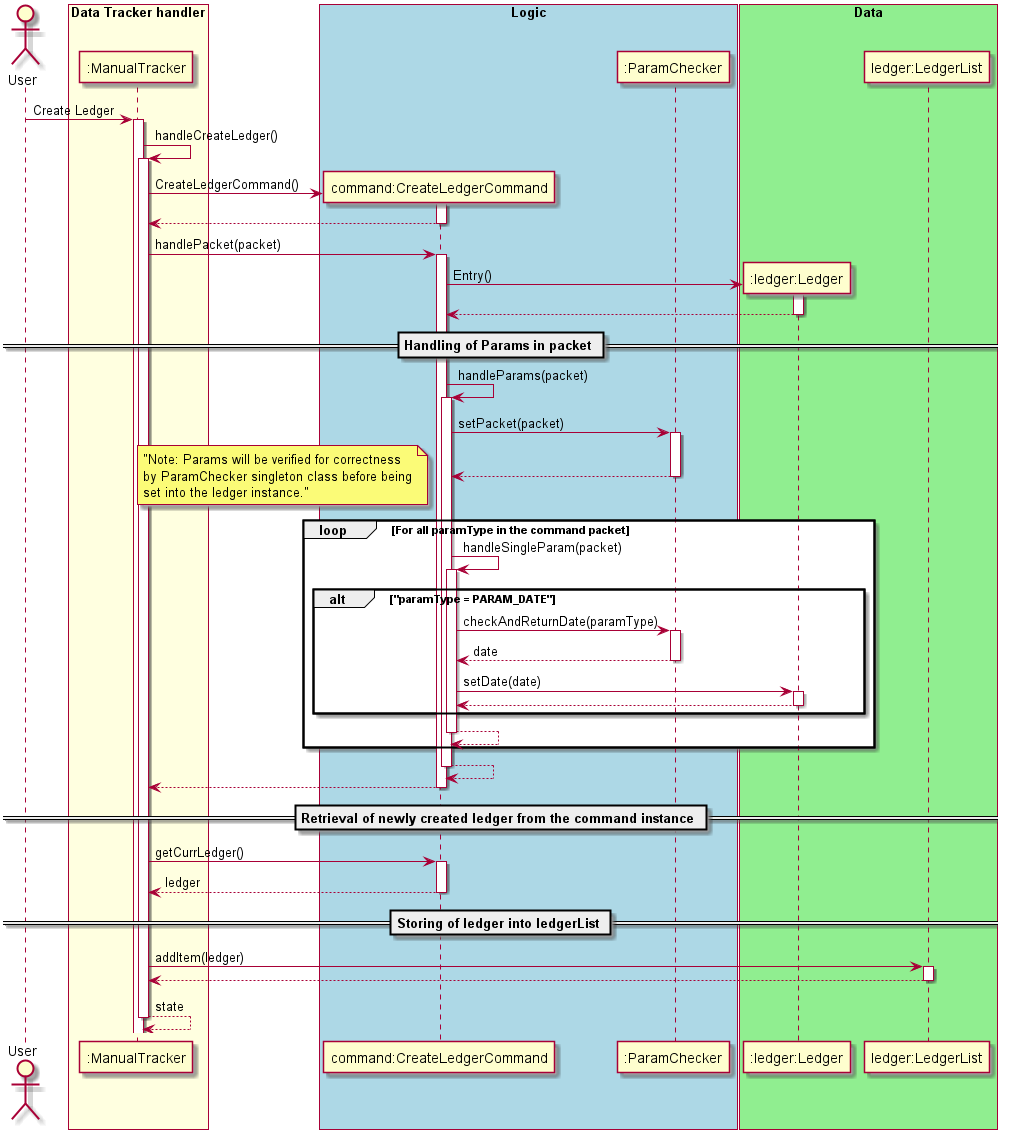

The diagram above was rendered by PlantUML. Its source (embedded in the PNG):
@startuml
autoactivate on
actor User

User-> ":ManualTracker": Create Ledger

":ManualTracker" ->":ManualTracker": handleCreateLedger()
    create "command:CreateLedgerCommand"
   ":ManualTracker"-> "command:CreateLedgerCommand" : CreateLedgerCommand()
    return

   ":ManualTracker"-> "command:CreateLedgerCommand" : handlePacket(packet)

        create ":ledger:Ledger"
        "command:CreateLedgerCommand" -> ":ledger:Ledger" : Entry()
        return
        == Handling of Params in packet ==
        "command:CreateLedgerCommand" -> "command:CreateLedgerCommand" : handleParams(packet)
            "command:CreateLedgerCommand" -> ":ParamChecker" : setPacket(packet)
            return
            loop For all paramType in the command packet
                note left: "Note: Params will be verified for correctness\nby ParamChecker singleton class before being\nset into the ledger instance."
                "command:CreateLedgerCommand" -> "command:CreateLedgerCommand" : handleSingleParam(packet)
                    alt "paramType = PARAM_DATE"
                        "command:CreateLedgerCommand" ->":ParamChecker": checkAndReturnDate(paramType)
                        return date
                        "command:CreateLedgerCommand" -> ":ledger:Ledger" : setDate(date)
                        return
                    end
                return
            end
        return
   return
   == Retrieval of newly created ledger from the command instance ==
   ":ManualTracker"-> "command:CreateLedgerCommand" : getCurrLedger()
   return ledger
   == Storing of ledger into ledgerList ==
   ":ManualTracker"-> "ledger:LedgerList" : addItem(ledger)
    return
return state

box "Data Tracker handler" #LightYellow
participant ":ManualTracker"
endBox

box "Logic" #LightBlue
participant "command:CreateLedgerCommand"
participant ":ParamChecker"
endBox

box "Data" #LightGreen
participant ":ledger:Ledger"
participant "ledger:LedgerList"
endBox
@enduml